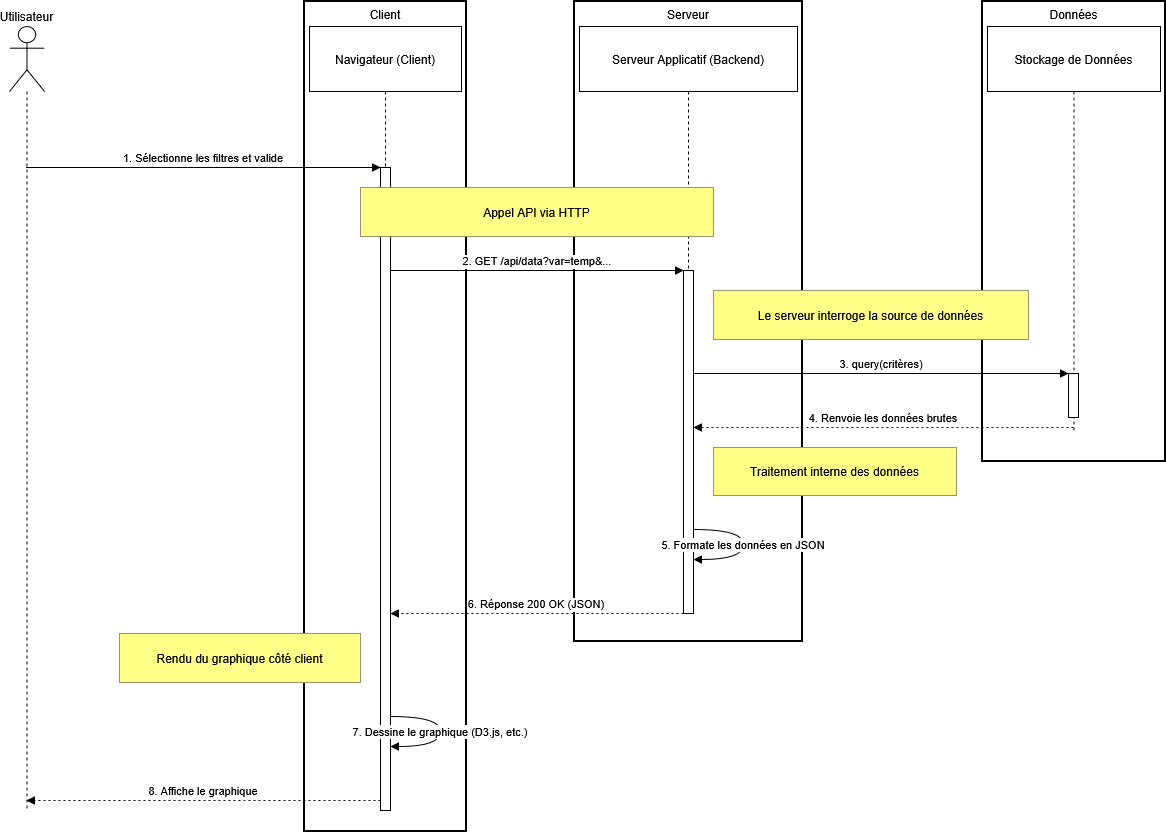

The diagram above was exported from draw.io. Its source (the exported page's mxGraphModel, read from the mxfile embedded in the PNG):
<mxGraphModel dx="1097" dy="593" grid="1" gridSize="10" guides="1" tooltips="1" connect="1" arrows="1" fold="1" page="1" pageScale="1" pageWidth="827" pageHeight="1169" background="light-dark(#FFFFFF,#5C5C5C)" math="0" shadow="0">
  <root>
    <mxCell id="0" />
    <mxCell id="1" parent="0" />
    <mxCell id="5tZLHwjFoy7aFIOnODZ0-43" value="Client" style="whiteSpace=wrap;strokeWidth=2;verticalAlign=top;" parent="1" vertex="1">
      <mxGeometry x="315" y="110" width="162" height="830" as="geometry" />
    </mxCell>
    <mxCell id="5tZLHwjFoy7aFIOnODZ0-44" value="Serveur" style="whiteSpace=wrap;strokeWidth=2;verticalAlign=top;" parent="1" vertex="1">
      <mxGeometry x="585" y="110" width="228" height="640" as="geometry" />
    </mxCell>
    <mxCell id="5tZLHwjFoy7aFIOnODZ0-45" value="Données" style="whiteSpace=wrap;strokeWidth=2;verticalAlign=top;" parent="1" vertex="1">
      <mxGeometry x="993" y="110" width="183" height="460" as="geometry" />
    </mxCell>
    <mxCell id="5tZLHwjFoy7aFIOnODZ0-46" value="Utilisateur" style="shape=umlLifeline;perimeter=lifelinePerimeter;whiteSpace=wrap;container=1;dropTarget=0;collapsible=0;recursiveResize=0;outlineConnect=0;portConstraint=eastwest;newEdgeStyle={&quot;edgeStyle&quot;:&quot;elbowEdgeStyle&quot;,&quot;elbow&quot;:&quot;vertical&quot;,&quot;curved&quot;:0,&quot;rounded&quot;:0};participant=umlActor;verticalAlign=bottom;labelPosition=center;verticalLabelPosition=top;align=center;size=65;fillColor=none;strokeColor=light-dark(#000000,#FFFFFF);gradientColor=default;fontColor=light-dark(#000000,#FFFFFF);" parent="1" vertex="1">
      <mxGeometry x="20" y="135" width="35" height="785" as="geometry" />
    </mxCell>
    <mxCell id="5tZLHwjFoy7aFIOnODZ0-47" value="Navigateur (Client)" style="shape=umlLifeline;perimeter=lifelinePerimeter;whiteSpace=wrap;container=1;dropTarget=0;collapsible=0;recursiveResize=0;outlineConnect=0;portConstraint=eastwest;newEdgeStyle={&quot;edgeStyle&quot;:&quot;elbowEdgeStyle&quot;,&quot;elbow&quot;:&quot;vertical&quot;,&quot;curved&quot;:0,&quot;rounded&quot;:0};size=65;" parent="1" vertex="1">
      <mxGeometry x="320" y="135" width="152" height="785" as="geometry" />
    </mxCell>
    <mxCell id="5tZLHwjFoy7aFIOnODZ0-48" value="" style="points=[];perimeter=orthogonalPerimeter;outlineConnect=0;targetShapes=umlLifeline;portConstraint=eastwest;newEdgeStyle={&quot;edgeStyle&quot;:&quot;elbowEdgeStyle&quot;,&quot;elbow&quot;:&quot;vertical&quot;,&quot;curved&quot;:0,&quot;rounded&quot;:0}" parent="5tZLHwjFoy7aFIOnODZ0-47" vertex="1">
      <mxGeometry x="71" y="141" width="10" height="643" as="geometry" />
    </mxCell>
    <mxCell id="5tZLHwjFoy7aFIOnODZ0-49" value="Serveur Applicatif (Backend)" style="shape=umlLifeline;perimeter=lifelinePerimeter;whiteSpace=wrap;container=1;dropTarget=0;collapsible=0;recursiveResize=0;outlineConnect=0;portConstraint=eastwest;newEdgeStyle={&quot;edgeStyle&quot;:&quot;elbowEdgeStyle&quot;,&quot;elbow&quot;:&quot;vertical&quot;,&quot;curved&quot;:0,&quot;rounded&quot;:0};size=65;" parent="1" vertex="1">
      <mxGeometry x="590" y="135" width="218" height="585" as="geometry" />
    </mxCell>
    <mxCell id="5tZLHwjFoy7aFIOnODZ0-50" value="" style="points=[];perimeter=orthogonalPerimeter;outlineConnect=0;targetShapes=umlLifeline;portConstraint=eastwest;newEdgeStyle={&quot;edgeStyle&quot;:&quot;elbowEdgeStyle&quot;,&quot;elbow&quot;:&quot;vertical&quot;,&quot;curved&quot;:0,&quot;rounded&quot;:0}" parent="5tZLHwjFoy7aFIOnODZ0-49" vertex="1">
      <mxGeometry x="104" y="244" width="10" height="343" as="geometry" />
    </mxCell>
    <mxCell id="5tZLHwjFoy7aFIOnODZ0-51" value="Stockage de Données" style="shape=umlLifeline;perimeter=lifelinePerimeter;whiteSpace=wrap;container=1;dropTarget=0;collapsible=0;recursiveResize=0;outlineConnect=0;portConstraint=eastwest;newEdgeStyle={&quot;edgeStyle&quot;:&quot;elbowEdgeStyle&quot;,&quot;elbow&quot;:&quot;vertical&quot;,&quot;curved&quot;:0,&quot;rounded&quot;:0};size=65;" parent="1" vertex="1">
      <mxGeometry x="998" y="135" width="173" height="405" as="geometry" />
    </mxCell>
    <mxCell id="5tZLHwjFoy7aFIOnODZ0-52" value="" style="points=[];perimeter=orthogonalPerimeter;outlineConnect=0;targetShapes=umlLifeline;portConstraint=eastwest;newEdgeStyle={&quot;edgeStyle&quot;:&quot;elbowEdgeStyle&quot;,&quot;elbow&quot;:&quot;vertical&quot;,&quot;curved&quot;:0,&quot;rounded&quot;:0}" parent="5tZLHwjFoy7aFIOnODZ0-51" vertex="1">
      <mxGeometry x="81" y="347" width="10" height="44" as="geometry" />
    </mxCell>
    <mxCell id="5tZLHwjFoy7aFIOnODZ0-53" value="1. Sélectionne les filtres et valide" style="verticalAlign=bottom;edgeStyle=elbowEdgeStyle;elbow=vertical;curved=0;rounded=0;endArrow=block;" parent="1" source="5tZLHwjFoy7aFIOnODZ0-46" target="5tZLHwjFoy7aFIOnODZ0-48" edge="1">
      <mxGeometry relative="1" as="geometry">
        <Array as="points">
          <mxPoint x="254" y="276" />
        </Array>
      </mxGeometry>
    </mxCell>
    <mxCell id="5tZLHwjFoy7aFIOnODZ0-54" value="2. GET /api/data?var=temp&amp;..." style="verticalAlign=bottom;edgeStyle=elbowEdgeStyle;elbow=vertical;curved=0;rounded=0;endArrow=block;" parent="1" source="5tZLHwjFoy7aFIOnODZ0-48" target="5tZLHwjFoy7aFIOnODZ0-50" edge="1">
      <mxGeometry relative="1" as="geometry">
        <Array as="points">
          <mxPoint x="558" y="379" />
        </Array>
      </mxGeometry>
    </mxCell>
    <mxCell id="5tZLHwjFoy7aFIOnODZ0-55" value="3. query(critères)" style="verticalAlign=bottom;edgeStyle=elbowEdgeStyle;elbow=vertical;curved=0;rounded=0;endArrow=block;" parent="1" source="5tZLHwjFoy7aFIOnODZ0-50" target="5tZLHwjFoy7aFIOnODZ0-52" edge="1">
      <mxGeometry relative="1" as="geometry">
        <Array as="points">
          <mxPoint x="902" y="482" />
        </Array>
      </mxGeometry>
    </mxCell>
    <mxCell id="5tZLHwjFoy7aFIOnODZ0-56" value="4. Renvoie les données brutes" style="verticalAlign=bottom;edgeStyle=elbowEdgeStyle;elbow=vertical;curved=0;rounded=0;dashed=1;dashPattern=2 3;endArrow=block;" parent="1" source="5tZLHwjFoy7aFIOnODZ0-51" target="5tZLHwjFoy7aFIOnODZ0-50" edge="1">
      <mxGeometry relative="1" as="geometry">
        <Array as="points">
          <mxPoint x="903" y="536" />
        </Array>
      </mxGeometry>
    </mxCell>
    <mxCell id="5tZLHwjFoy7aFIOnODZ0-57" value="5. Formate les données en JSON" style="curved=1;endArrow=block;rounded=0;" parent="1" source="5tZLHwjFoy7aFIOnODZ0-50" target="5tZLHwjFoy7aFIOnODZ0-50" edge="1">
      <mxGeometry relative="1" as="geometry">
        <Array as="points">
          <mxPoint x="754" y="638" />
          <mxPoint x="754" y="668" />
        </Array>
      </mxGeometry>
    </mxCell>
    <mxCell id="5tZLHwjFoy7aFIOnODZ0-58" value="6. Réponse 200 OK (JSON)" style="verticalAlign=bottom;edgeStyle=elbowEdgeStyle;elbow=vertical;curved=0;rounded=0;dashed=1;dashPattern=2 3;endArrow=block;" parent="1" source="5tZLHwjFoy7aFIOnODZ0-50" target="5tZLHwjFoy7aFIOnODZ0-48" edge="1">
      <mxGeometry relative="1" as="geometry">
        <Array as="points">
          <mxPoint x="559" y="722" />
        </Array>
      </mxGeometry>
    </mxCell>
    <mxCell id="5tZLHwjFoy7aFIOnODZ0-59" value="7. Dessine le graphique (D3.js, etc.)" style="curved=1;endArrow=block;rounded=0;" parent="1" source="5tZLHwjFoy7aFIOnODZ0-48" target="5tZLHwjFoy7aFIOnODZ0-48" edge="1">
      <mxGeometry relative="1" as="geometry">
        <Array as="points">
          <mxPoint x="451" y="825" />
          <mxPoint x="451" y="855" />
        </Array>
      </mxGeometry>
    </mxCell>
    <mxCell id="5tZLHwjFoy7aFIOnODZ0-60" value="8. Affiche le graphique" style="verticalAlign=bottom;edgeStyle=elbowEdgeStyle;elbow=vertical;curved=0;rounded=0;dashed=1;dashPattern=2 3;endArrow=block;" parent="1" source="5tZLHwjFoy7aFIOnODZ0-48" target="5tZLHwjFoy7aFIOnODZ0-46" edge="1">
      <mxGeometry relative="1" as="geometry">
        <Array as="points">
          <mxPoint x="255" y="909" />
        </Array>
      </mxGeometry>
    </mxCell>
    <mxCell id="5tZLHwjFoy7aFIOnODZ0-61" value="Appel API via HTTP" style="fillColor=#ffff88;strokeColor=#9E916F;" parent="1" vertex="1">
      <mxGeometry x="371" y="296" width="353" height="49" as="geometry" />
    </mxCell>
    <mxCell id="5tZLHwjFoy7aFIOnODZ0-62" value="Le serveur interroge la source de données" style="fillColor=#ffff88;strokeColor=#9E916F;" parent="1" vertex="1">
      <mxGeometry x="724" y="399" width="315" height="49" as="geometry" />
    </mxCell>
    <mxCell id="5tZLHwjFoy7aFIOnODZ0-63" value="Traitement interne des données" style="fillColor=#ffff88;strokeColor=#9E916F;" parent="1" vertex="1">
      <mxGeometry x="724" y="556" width="243" height="48" as="geometry" />
    </mxCell>
    <mxCell id="5tZLHwjFoy7aFIOnODZ0-64" value="Rendu du graphique côté client" style="fillColor=#ffff88;strokeColor=#9E916F;" parent="1" vertex="1">
      <mxGeometry x="130" y="742" width="241" height="49" as="geometry" />
    </mxCell>
  </root>
</mxGraphModel>